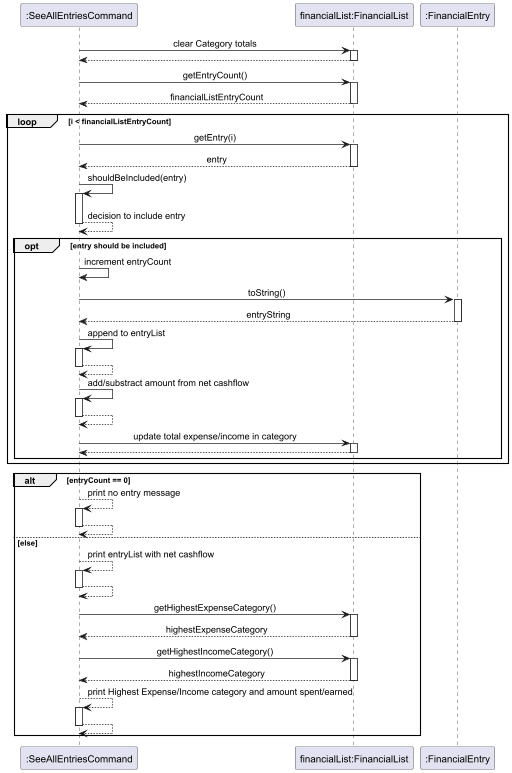

The diagram above was rendered by PlantUML. Its source (embedded in the PNG):
@startuml
skinparam sequenceMessageAlign center
skinparam responseMessageBelowArrow true

participant ":SeeAllEntriesCommand" as cmd
participant "financialList:FinancialList" as list
participant ":FinancialEntry" as entry




cmd -> list : clear Category totals
activate list
return

cmd -> list : getEntryCount()
activate list
return financialListEntryCount

loop i < financialListEntryCount
    cmd -> list : getEntry(i)
    activate list
    return entry

    cmd -> cmd : shouldBeIncluded(entry)
    activate cmd
    return decision to include entry

    opt entry should be included
        cmd -> cmd : increment entryCount


        cmd -> entry : toString()
        activate entry
        return entryString
        cmd -> cmd : append to entryList
        activate cmd
        return

        cmd -> cmd : add/substract amount from net cashflow
        activate cmd
        return
        cmd -> list : update total expense/income in category
        activate list
        return
    end
end

alt entryCount == 0
    cmd --> cmd : print no entry message
        activate cmd
        return
else else
    cmd --> cmd: print entryList with net cashflow
        activate cmd
        return
    cmd -> list : getHighestExpenseCategory()
    activate list
    return highestExpenseCategory
    cmd -> list : getHighestIncomeCategory()
    activate list
    return highestIncomeCategory
    cmd --> cmd: print Highest Expense/Income category and amount spent/earned
    activate cmd
    return
end

@enduml